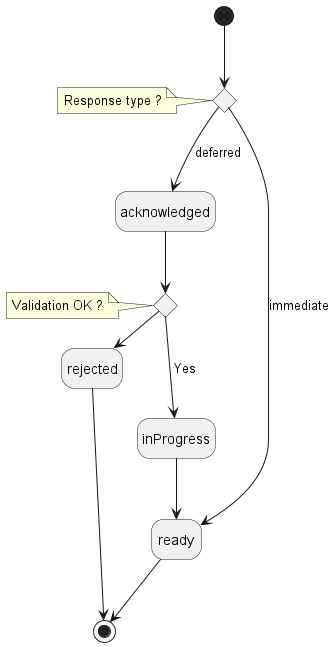

The diagram above was rendered by PlantUML. Its source (embedded in the PNG):
@startuml

'skinparam Linetype polyline
'skinparam Linetype ortho

hide empty description

'''decisions'''
state response <<choice>> 
 note left of response : Response type ?
 
state validation <<choice>> 
 note left of validation : Validation OK ?



''' diagram'''
[*] -d-> response

response -d-> acknowledged: deferred

acknowledged -d-> validation
validation -d-> inProgress: Yes
inProgress -d-> ready
ready -d-> [*]

validation -r-> rejected: No
rejected -d-> [*]
response -d->  ready: immediate


 
@enduml